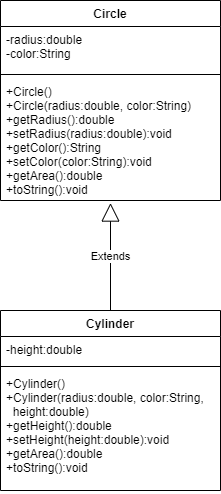

The diagram above was exported from draw.io. Its source (the exported page's mxGraphModel, read from the mxfile embedded in the PNG):
<mxGraphModel dx="1038" dy="579" grid="1" gridSize="10" guides="1" tooltips="1" connect="1" arrows="1" fold="1" page="1" pageScale="1" pageWidth="827" pageHeight="1169" math="0" shadow="0">
  <root>
    <mxCell id="WIyWlLk6GJQsqaUBKTNV-0" />
    <mxCell id="WIyWlLk6GJQsqaUBKTNV-1" parent="WIyWlLk6GJQsqaUBKTNV-0" />
    <mxCell id="588LB_EC5STDrSOA4QTK-0" value="Circle" style="swimlane;fontStyle=1;align=center;verticalAlign=top;childLayout=stackLayout;horizontal=1;startSize=26;horizontalStack=0;resizeParent=1;resizeParentMax=0;resizeLast=0;collapsible=1;marginBottom=0;" vertex="1" parent="WIyWlLk6GJQsqaUBKTNV-1">
      <mxGeometry x="220" y="130" width="220" height="200" as="geometry" />
    </mxCell>
    <mxCell id="588LB_EC5STDrSOA4QTK-1" value="-radius:double&#10;-color:String" style="text;strokeColor=none;fillColor=none;align=left;verticalAlign=top;spacingLeft=4;spacingRight=4;overflow=hidden;rotatable=0;points=[[0,0.5],[1,0.5]];portConstraint=eastwest;" vertex="1" parent="588LB_EC5STDrSOA4QTK-0">
      <mxGeometry y="26" width="220" height="44" as="geometry" />
    </mxCell>
    <mxCell id="588LB_EC5STDrSOA4QTK-2" value="" style="line;strokeWidth=1;fillColor=none;align=left;verticalAlign=middle;spacingTop=-1;spacingLeft=3;spacingRight=3;rotatable=0;labelPosition=right;points=[];portConstraint=eastwest;" vertex="1" parent="588LB_EC5STDrSOA4QTK-0">
      <mxGeometry y="70" width="220" height="8" as="geometry" />
    </mxCell>
    <mxCell id="588LB_EC5STDrSOA4QTK-3" value="+Circle()&#10;+Circle(radius:double, color:String)&#10;+getRadius():double&#10;+setRadius(radius:double):void&#10;+getColor():String&#10;+setColor(color:String):void&#10;+getArea():double&#10;+toString():void" style="text;strokeColor=none;fillColor=none;align=left;verticalAlign=top;spacingLeft=4;spacingRight=4;overflow=hidden;rotatable=0;points=[[0,0.5],[1,0.5]];portConstraint=eastwest;" vertex="1" parent="588LB_EC5STDrSOA4QTK-0">
      <mxGeometry y="78" width="220" height="122" as="geometry" />
    </mxCell>
    <mxCell id="588LB_EC5STDrSOA4QTK-33" value="Cylinder" style="swimlane;fontStyle=1;align=center;verticalAlign=top;childLayout=stackLayout;horizontal=1;startSize=26;horizontalStack=0;resizeParent=1;resizeParentMax=0;resizeLast=0;collapsible=1;marginBottom=0;" vertex="1" parent="WIyWlLk6GJQsqaUBKTNV-1">
      <mxGeometry x="220" y="440" width="220" height="180" as="geometry" />
    </mxCell>
    <mxCell id="588LB_EC5STDrSOA4QTK-34" value="-height:double" style="text;strokeColor=none;fillColor=none;align=left;verticalAlign=top;spacingLeft=4;spacingRight=4;overflow=hidden;rotatable=0;points=[[0,0.5],[1,0.5]];portConstraint=eastwest;" vertex="1" parent="588LB_EC5STDrSOA4QTK-33">
      <mxGeometry y="26" width="220" height="26" as="geometry" />
    </mxCell>
    <mxCell id="588LB_EC5STDrSOA4QTK-35" value="" style="line;strokeWidth=1;fillColor=none;align=left;verticalAlign=middle;spacingTop=-1;spacingLeft=3;spacingRight=3;rotatable=0;labelPosition=right;points=[];portConstraint=eastwest;" vertex="1" parent="588LB_EC5STDrSOA4QTK-33">
      <mxGeometry y="52" width="220" height="8" as="geometry" />
    </mxCell>
    <mxCell id="588LB_EC5STDrSOA4QTK-36" value="+Cylinder()&#10;+Cylinder(radius:double, color:String,&#10;  height:double)&#10;+getHeight():double&#10;+setHeight(height:double):void&#10;+getArea():double&#10;+toString():void" style="text;strokeColor=none;fillColor=none;align=left;verticalAlign=top;spacingLeft=4;spacingRight=4;overflow=hidden;rotatable=0;points=[[0,0.5],[1,0.5]];portConstraint=eastwest;fontStyle=0" vertex="1" parent="588LB_EC5STDrSOA4QTK-33">
      <mxGeometry y="60" width="220" height="120" as="geometry" />
    </mxCell>
    <mxCell id="588LB_EC5STDrSOA4QTK-48" value="Extends" style="endArrow=block;endSize=16;endFill=0;html=1;exitX=0.5;exitY=0;exitDx=0;exitDy=0;entryX=0.5;entryY=1.021;entryDx=0;entryDy=0;entryPerimeter=0;" edge="1" parent="WIyWlLk6GJQsqaUBKTNV-1" source="588LB_EC5STDrSOA4QTK-33" target="588LB_EC5STDrSOA4QTK-3">
      <mxGeometry width="160" relative="1" as="geometry">
        <mxPoint x="180" y="350" as="sourcePoint" />
        <mxPoint x="360" y="370" as="targetPoint" />
      </mxGeometry>
    </mxCell>
  </root>
</mxGraphModel>